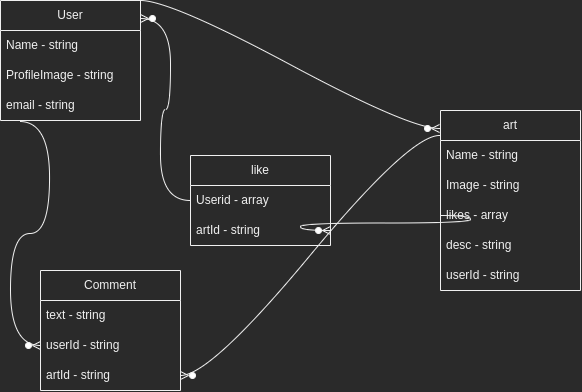

The diagram above was exported from draw.io. Its source (the exported page's mxGraphModel, read from the mxfile embedded in the PNG):
<mxGraphModel dx="764" dy="394" grid="1" gridSize="10" guides="1" tooltips="1" connect="1" arrows="1" fold="1" page="1" pageScale="1" pageWidth="850" pageHeight="1100" math="0" shadow="0">
  <root>
    <mxCell id="0" />
    <mxCell id="1" parent="0" />
    <mxCell id="lNMjBD6PPGEj6ewWyyGu-1" value="User" style="swimlane;fontStyle=0;childLayout=stackLayout;horizontal=1;startSize=30;horizontalStack=0;resizeParent=1;resizeParentMax=0;resizeLast=0;collapsible=1;marginBottom=0;whiteSpace=wrap;html=1;" vertex="1" parent="1">
      <mxGeometry x="80" y="70" width="140" height="120" as="geometry" />
    </mxCell>
    <mxCell id="lNMjBD6PPGEj6ewWyyGu-2" value="Name - string" style="text;strokeColor=none;fillColor=none;align=left;verticalAlign=middle;spacingLeft=4;spacingRight=4;overflow=hidden;points=[[0,0.5],[1,0.5]];portConstraint=eastwest;rotatable=0;whiteSpace=wrap;html=1;" vertex="1" parent="lNMjBD6PPGEj6ewWyyGu-1">
      <mxGeometry y="30" width="140" height="30" as="geometry" />
    </mxCell>
    <mxCell id="lNMjBD6PPGEj6ewWyyGu-3" value="ProfileImage - string" style="text;strokeColor=none;fillColor=none;align=left;verticalAlign=middle;spacingLeft=4;spacingRight=4;overflow=hidden;points=[[0,0.5],[1,0.5]];portConstraint=eastwest;rotatable=0;whiteSpace=wrap;html=1;" vertex="1" parent="lNMjBD6PPGEj6ewWyyGu-1">
      <mxGeometry y="60" width="140" height="30" as="geometry" />
    </mxCell>
    <mxCell id="lNMjBD6PPGEj6ewWyyGu-4" value="email - string" style="text;strokeColor=none;fillColor=none;align=left;verticalAlign=middle;spacingLeft=4;spacingRight=4;overflow=hidden;points=[[0,0.5],[1,0.5]];portConstraint=eastwest;rotatable=0;whiteSpace=wrap;html=1;" vertex="1" parent="lNMjBD6PPGEj6ewWyyGu-1">
      <mxGeometry y="90" width="140" height="30" as="geometry" />
    </mxCell>
    <mxCell id="lNMjBD6PPGEj6ewWyyGu-5" value="art" style="swimlane;fontStyle=0;childLayout=stackLayout;horizontal=1;startSize=30;horizontalStack=0;resizeParent=1;resizeParentMax=0;resizeLast=0;collapsible=1;marginBottom=0;whiteSpace=wrap;html=1;" vertex="1" parent="1">
      <mxGeometry x="520" y="180" width="140" height="180" as="geometry" />
    </mxCell>
    <mxCell id="lNMjBD6PPGEj6ewWyyGu-6" value="Name - string" style="text;strokeColor=none;fillColor=none;align=left;verticalAlign=middle;spacingLeft=4;spacingRight=4;overflow=hidden;points=[[0,0.5],[1,0.5]];portConstraint=eastwest;rotatable=0;whiteSpace=wrap;html=1;" vertex="1" parent="lNMjBD6PPGEj6ewWyyGu-5">
      <mxGeometry y="30" width="140" height="30" as="geometry" />
    </mxCell>
    <mxCell id="lNMjBD6PPGEj6ewWyyGu-7" value="Image - string" style="text;strokeColor=none;fillColor=none;align=left;verticalAlign=middle;spacingLeft=4;spacingRight=4;overflow=hidden;points=[[0,0.5],[1,0.5]];portConstraint=eastwest;rotatable=0;whiteSpace=wrap;html=1;" vertex="1" parent="lNMjBD6PPGEj6ewWyyGu-5">
      <mxGeometry y="60" width="140" height="30" as="geometry" />
    </mxCell>
    <mxCell id="lNMjBD6PPGEj6ewWyyGu-8" value="likes - array" style="text;strokeColor=none;fillColor=none;align=left;verticalAlign=middle;spacingLeft=4;spacingRight=4;overflow=hidden;points=[[0,0.5],[1,0.5]];portConstraint=eastwest;rotatable=0;whiteSpace=wrap;html=1;" vertex="1" parent="lNMjBD6PPGEj6ewWyyGu-5">
      <mxGeometry y="90" width="140" height="30" as="geometry" />
    </mxCell>
    <mxCell id="lNMjBD6PPGEj6ewWyyGu-9" value="desc - string" style="text;strokeColor=none;fillColor=none;align=left;verticalAlign=middle;spacingLeft=4;spacingRight=4;overflow=hidden;points=[[0,0.5],[1,0.5]];portConstraint=eastwest;rotatable=0;whiteSpace=wrap;html=1;" vertex="1" parent="lNMjBD6PPGEj6ewWyyGu-5">
      <mxGeometry y="120" width="140" height="30" as="geometry" />
    </mxCell>
    <mxCell id="lNMjBD6PPGEj6ewWyyGu-10" value="userId - string" style="text;strokeColor=none;fillColor=none;align=left;verticalAlign=middle;spacingLeft=4;spacingRight=4;overflow=hidden;points=[[0,0.5],[1,0.5]];portConstraint=eastwest;rotatable=0;whiteSpace=wrap;html=1;" vertex="1" parent="lNMjBD6PPGEj6ewWyyGu-5">
      <mxGeometry y="150" width="140" height="30" as="geometry" />
    </mxCell>
    <mxCell id="lNMjBD6PPGEj6ewWyyGu-11" value="Comment" style="swimlane;fontStyle=0;childLayout=stackLayout;horizontal=1;startSize=30;horizontalStack=0;resizeParent=1;resizeParentMax=0;resizeLast=0;collapsible=1;marginBottom=0;whiteSpace=wrap;html=1;" vertex="1" parent="1">
      <mxGeometry x="120" y="340" width="140" height="120" as="geometry" />
    </mxCell>
    <mxCell id="lNMjBD6PPGEj6ewWyyGu-12" value="text - string" style="text;strokeColor=none;fillColor=none;align=left;verticalAlign=middle;spacingLeft=4;spacingRight=4;overflow=hidden;points=[[0,0.5],[1,0.5]];portConstraint=eastwest;rotatable=0;whiteSpace=wrap;html=1;" vertex="1" parent="lNMjBD6PPGEj6ewWyyGu-11">
      <mxGeometry y="30" width="140" height="30" as="geometry" />
    </mxCell>
    <mxCell id="lNMjBD6PPGEj6ewWyyGu-13" value="userId - string" style="text;strokeColor=none;fillColor=none;align=left;verticalAlign=middle;spacingLeft=4;spacingRight=4;overflow=hidden;points=[[0,0.5],[1,0.5]];portConstraint=eastwest;rotatable=0;whiteSpace=wrap;html=1;" vertex="1" parent="lNMjBD6PPGEj6ewWyyGu-11">
      <mxGeometry y="60" width="140" height="30" as="geometry" />
    </mxCell>
    <mxCell id="lNMjBD6PPGEj6ewWyyGu-14" value="artId - string" style="text;strokeColor=none;fillColor=none;align=left;verticalAlign=middle;spacingLeft=4;spacingRight=4;overflow=hidden;points=[[0,0.5],[1,0.5]];portConstraint=eastwest;rotatable=0;whiteSpace=wrap;html=1;" vertex="1" parent="lNMjBD6PPGEj6ewWyyGu-11">
      <mxGeometry y="90" width="140" height="30" as="geometry" />
    </mxCell>
    <mxCell id="lNMjBD6PPGEj6ewWyyGu-15" value="like" style="swimlane;fontStyle=0;childLayout=stackLayout;horizontal=1;startSize=30;horizontalStack=0;resizeParent=1;resizeParentMax=0;resizeLast=0;collapsible=1;marginBottom=0;whiteSpace=wrap;html=1;" vertex="1" parent="1">
      <mxGeometry x="270" y="225" width="140" height="90" as="geometry" />
    </mxCell>
    <mxCell id="lNMjBD6PPGEj6ewWyyGu-16" value="Userid - array" style="text;strokeColor=none;fillColor=none;align=left;verticalAlign=middle;spacingLeft=4;spacingRight=4;overflow=hidden;points=[[0,0.5],[1,0.5]];portConstraint=eastwest;rotatable=0;whiteSpace=wrap;html=1;" vertex="1" parent="lNMjBD6PPGEj6ewWyyGu-15">
      <mxGeometry y="30" width="140" height="30" as="geometry" />
    </mxCell>
    <mxCell id="lNMjBD6PPGEj6ewWyyGu-18" value="artId - string" style="text;strokeColor=none;fillColor=none;align=left;verticalAlign=middle;spacingLeft=4;spacingRight=4;overflow=hidden;points=[[0,0.5],[1,0.5]];portConstraint=eastwest;rotatable=0;whiteSpace=wrap;html=1;" vertex="1" parent="lNMjBD6PPGEj6ewWyyGu-15">
      <mxGeometry y="60" width="140" height="30" as="geometry" />
    </mxCell>
    <mxCell id="lNMjBD6PPGEj6ewWyyGu-29" value="" style="edgeStyle=entityRelationEdgeStyle;fontSize=12;html=1;endArrow=ERzeroToMany;endFill=1;rounded=0;curved=1;entryX=1;entryY=0.15;entryDx=0;entryDy=0;entryPerimeter=0;exitX=0;exitY=0.5;exitDx=0;exitDy=0;" edge="1" parent="1" source="lNMjBD6PPGEj6ewWyyGu-16" target="lNMjBD6PPGEj6ewWyyGu-1">
      <mxGeometry width="100" height="100" relative="1" as="geometry">
        <mxPoint x="230" y="260" as="sourcePoint" />
        <mxPoint x="470" y="220" as="targetPoint" />
      </mxGeometry>
    </mxCell>
    <mxCell id="lNMjBD6PPGEj6ewWyyGu-30" value="" style="edgeStyle=entityRelationEdgeStyle;fontSize=12;html=1;endArrow=ERzeroToMany;endFill=1;rounded=0;curved=1;entryX=-0.007;entryY=0.1;entryDx=0;entryDy=0;entryPerimeter=0;exitX=1;exitY=0;exitDx=0;exitDy=0;" edge="1" parent="1" source="lNMjBD6PPGEj6ewWyyGu-1" target="lNMjBD6PPGEj6ewWyyGu-5">
      <mxGeometry width="100" height="100" relative="1" as="geometry">
        <mxPoint x="370" y="320" as="sourcePoint" />
        <mxPoint x="470" y="220" as="targetPoint" />
      </mxGeometry>
    </mxCell>
    <mxCell id="lNMjBD6PPGEj6ewWyyGu-31" value="" style="edgeStyle=entityRelationEdgeStyle;fontSize=12;html=1;endArrow=ERzeroToMany;endFill=1;rounded=0;curved=1;entryX=1;entryY=0.5;entryDx=0;entryDy=0;exitX=-0.007;exitY=-0.167;exitDx=0;exitDy=0;exitPerimeter=0;" edge="1" parent="1" source="lNMjBD6PPGEj6ewWyyGu-6" target="lNMjBD6PPGEj6ewWyyGu-14">
      <mxGeometry width="100" height="100" relative="1" as="geometry">
        <mxPoint x="370" y="320" as="sourcePoint" />
        <mxPoint x="470" y="220" as="targetPoint" />
      </mxGeometry>
    </mxCell>
    <mxCell id="lNMjBD6PPGEj6ewWyyGu-32" value="" style="edgeStyle=entityRelationEdgeStyle;fontSize=12;html=1;endArrow=ERzeroToMany;endFill=1;rounded=0;curved=1;entryX=0;entryY=0.5;entryDx=0;entryDy=0;exitX=0.136;exitY=1.033;exitDx=0;exitDy=0;exitPerimeter=0;" edge="1" parent="1" source="lNMjBD6PPGEj6ewWyyGu-4" target="lNMjBD6PPGEj6ewWyyGu-13">
      <mxGeometry width="100" height="100" relative="1" as="geometry">
        <mxPoint y="315" as="sourcePoint" />
        <mxPoint x="100" y="215" as="targetPoint" />
      </mxGeometry>
    </mxCell>
    <mxCell id="lNMjBD6PPGEj6ewWyyGu-33" value="" style="edgeStyle=entityRelationEdgeStyle;fontSize=12;html=1;endArrow=ERzeroToMany;endFill=1;rounded=0;curved=1;exitX=0;exitY=0.5;exitDx=0;exitDy=0;" edge="1" parent="1" source="lNMjBD6PPGEj6ewWyyGu-8">
      <mxGeometry width="100" height="100" relative="1" as="geometry">
        <mxPoint x="370" y="320" as="sourcePoint" />
        <mxPoint x="410" y="300" as="targetPoint" />
      </mxGeometry>
    </mxCell>
  </root>
</mxGraphModel>